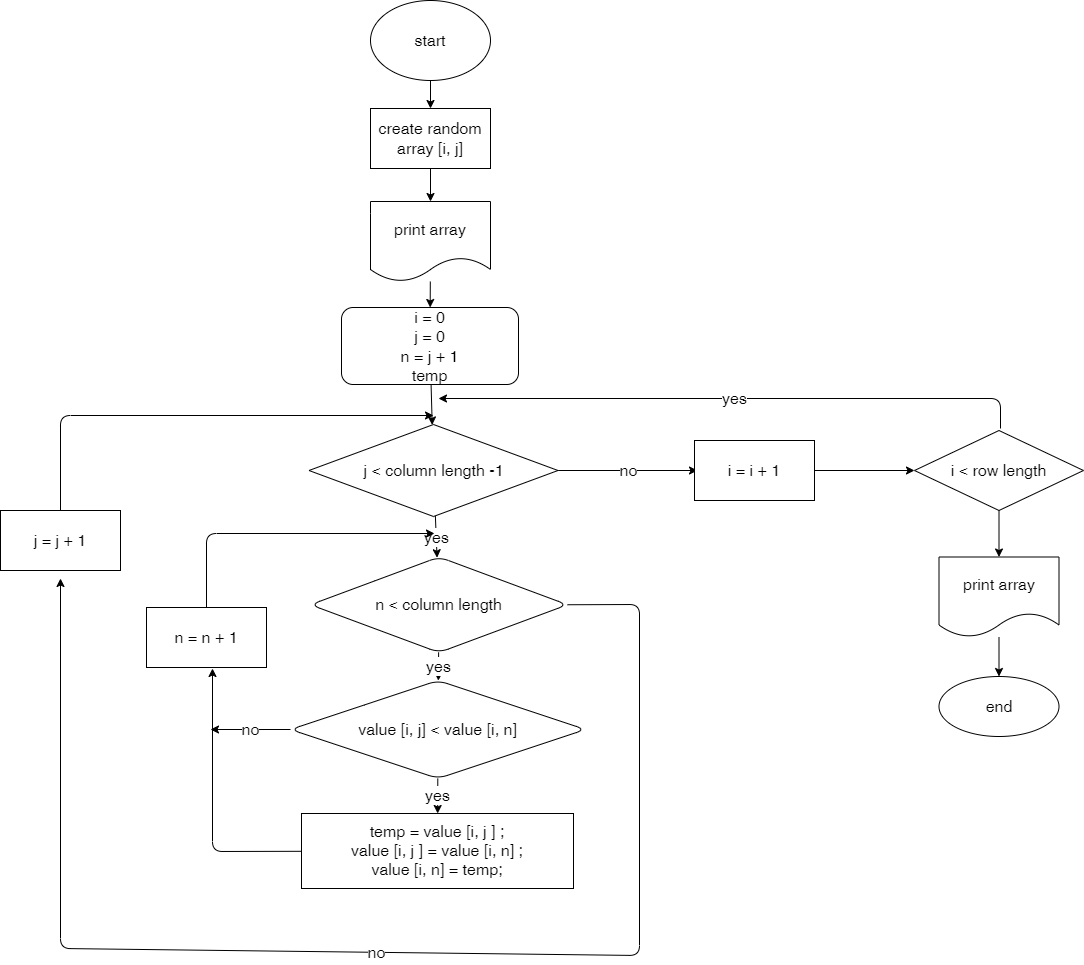

The diagram above was exported from draw.io. Its source (the exported page's mxGraphModel, read from the mxfile embedded in the PNG):
<mxGraphModel dx="2243" dy="620" grid="0" gridSize="10" guides="1" tooltips="1" connect="1" arrows="1" fold="1" page="0" pageScale="1" pageWidth="850" pageHeight="1100" math="0" shadow="0">
  <root>
    <mxCell id="0" />
    <mxCell id="1" parent="0" />
    <mxCell id="4" value="" style="edgeStyle=none;html=1;fontSize=16;" parent="1" source="2" target="3" edge="1">
      <mxGeometry relative="1" as="geometry" />
    </mxCell>
    <mxCell id="2" value="start" style="ellipse;whiteSpace=wrap;html=1;fontSize=16;" parent="1" vertex="1">
      <mxGeometry x="236" y="28" width="120" height="80" as="geometry" />
    </mxCell>
    <mxCell id="6" value="" style="edgeStyle=none;html=1;fontSize=16;entryX=0.5;entryY=0;entryDx=0;entryDy=0;" parent="1" source="3" target="7" edge="1">
      <mxGeometry relative="1" as="geometry">
        <mxPoint x="296" y="240" as="targetPoint" />
      </mxGeometry>
    </mxCell>
    <mxCell id="3" value="create random array [i, j]" style="whiteSpace=wrap;html=1;fontSize=16;" parent="1" vertex="1">
      <mxGeometry x="236" y="136" width="120" height="60" as="geometry" />
    </mxCell>
    <mxCell id="9" value="" style="edgeStyle=none;html=1;fontSize=16;" parent="1" source="7" target="8" edge="1">
      <mxGeometry relative="1" as="geometry" />
    </mxCell>
    <mxCell id="7" value="print array" style="shape=document;whiteSpace=wrap;html=1;boundedLbl=1;fontSize=16;" parent="1" vertex="1">
      <mxGeometry x="236" y="229" width="120" height="80" as="geometry" />
    </mxCell>
    <mxCell id="21" value="" style="edgeStyle=none;html=1;fontSize=16;" parent="1" source="8" target="19" edge="1">
      <mxGeometry relative="1" as="geometry" />
    </mxCell>
    <mxCell id="8" value="i = 0&lt;br&gt;j = 0&lt;br&gt;n = j + 1&lt;br&gt;temp" style="rounded=1;whiteSpace=wrap;html=1;fontSize=16;" parent="1" vertex="1">
      <mxGeometry x="207" y="335" width="177" height="77" as="geometry" />
    </mxCell>
    <mxCell id="29" value="yes" style="edgeStyle=none;html=1;fontSize=16;" parent="1" source="10" target="28" edge="1">
      <mxGeometry relative="1" as="geometry" />
    </mxCell>
    <mxCell id="36" value="no" style="edgeStyle=none;html=1;fontSize=16;exitX=1;exitY=0.5;exitDx=0;exitDy=0;" parent="1" source="10" edge="1">
      <mxGeometry relative="1" as="geometry">
        <mxPoint x="-74" y="606" as="targetPoint" />
        <Array as="points">
          <mxPoint x="505" y="632" />
          <mxPoint x="505" y="983" />
          <mxPoint x="-74" y="976" />
        </Array>
      </mxGeometry>
    </mxCell>
    <mxCell id="10" value="&lt;span&gt;n &amp;lt; column length&lt;/span&gt;" style="rhombus;whiteSpace=wrap;html=1;fontSize=16;rounded=1;" parent="1" vertex="1">
      <mxGeometry x="176" y="584.5" width="257" height="95.5" as="geometry" />
    </mxCell>
    <mxCell id="24" value="" style="edgeStyle=none;html=1;fontSize=16;" parent="1" source="12" edge="1">
      <mxGeometry relative="1" as="geometry">
        <mxPoint x="78" y="696" as="targetPoint" />
        <Array as="points">
          <mxPoint x="78" y="879" />
        </Array>
      </mxGeometry>
    </mxCell>
    <mxCell id="12" value="&lt;span&gt;temp = value [i, j ] ;&lt;br&gt;&lt;/span&gt;value [i, j ] = value [i, n] ;&lt;br&gt;value [i, n] = temp;&lt;span&gt;&lt;br&gt;&lt;/span&gt;" style="rounded=0;whiteSpace=wrap;html=1;fontSize=16;" parent="1" vertex="1">
      <mxGeometry x="167" y="841" width="272" height="75" as="geometry" />
    </mxCell>
    <mxCell id="25" value="" style="edgeStyle=none;html=1;fontSize=16;" parent="1" source="14" edge="1">
      <mxGeometry relative="1" as="geometry">
        <mxPoint x="299" y="443" as="targetPoint" />
        <Array as="points">
          <mxPoint x="-74" y="443" />
        </Array>
      </mxGeometry>
    </mxCell>
    <mxCell id="14" value="j = j + 1" style="rounded=0;whiteSpace=wrap;html=1;fontSize=16;" parent="1" vertex="1">
      <mxGeometry x="-134" y="538" width="120" height="60" as="geometry" />
    </mxCell>
    <mxCell id="22" value="yes" style="edgeStyle=none;html=1;fontSize=16;" parent="1" source="19" target="10" edge="1">
      <mxGeometry relative="1" as="geometry" />
    </mxCell>
    <mxCell id="26" value="no" style="edgeStyle=none;html=1;fontSize=16;" parent="1" source="19" edge="1">
      <mxGeometry relative="1" as="geometry">
        <mxPoint x="563" y="498" as="targetPoint" />
      </mxGeometry>
    </mxCell>
    <mxCell id="19" value="j &amp;lt; column length -1" style="rhombus;whiteSpace=wrap;html=1;fontSize=16;" parent="1" vertex="1">
      <mxGeometry x="174.5" y="452" width="249" height="92" as="geometry" />
    </mxCell>
    <mxCell id="31" value="yes" style="edgeStyle=none;html=1;fontSize=16;" parent="1" source="28" target="12" edge="1">
      <mxGeometry relative="1" as="geometry" />
    </mxCell>
    <mxCell id="35" value="no" style="edgeStyle=none;html=1;fontSize=16;" parent="1" source="28" edge="1">
      <mxGeometry relative="1" as="geometry">
        <mxPoint x="76" y="757" as="targetPoint" />
      </mxGeometry>
    </mxCell>
    <mxCell id="28" value="value [i, j] &amp;lt; value [i, n]" style="rhombus;whiteSpace=wrap;html=1;fontSize=16;rounded=1;" parent="1" vertex="1">
      <mxGeometry x="156" y="708" width="295" height="98" as="geometry" />
    </mxCell>
    <mxCell id="39" value="" style="edgeStyle=none;html=1;fontSize=16;" parent="1" source="38" edge="1">
      <mxGeometry relative="1" as="geometry">
        <mxPoint x="300" y="561" as="targetPoint" />
        <Array as="points">
          <mxPoint x="72" y="561" />
        </Array>
      </mxGeometry>
    </mxCell>
    <mxCell id="38" value="n = n + 1" style="rounded=0;whiteSpace=wrap;html=1;fontSize=16;" parent="1" vertex="1">
      <mxGeometry x="12" y="635" width="120" height="60" as="geometry" />
    </mxCell>
    <mxCell id="42" value="" style="edgeStyle=none;html=1;fontSize=16;" parent="1" source="40" target="41" edge="1">
      <mxGeometry relative="1" as="geometry" />
    </mxCell>
    <mxCell id="40" value="i = i + 1" style="rounded=0;whiteSpace=wrap;html=1;fontSize=16;" parent="1" vertex="1">
      <mxGeometry x="560" y="468" width="120" height="60" as="geometry" />
    </mxCell>
    <mxCell id="43" value="yes" style="edgeStyle=none;html=1;fontSize=16;" parent="1" edge="1">
      <mxGeometry relative="1" as="geometry">
        <mxPoint x="304" y="426" as="targetPoint" />
        <mxPoint x="866" y="456" as="sourcePoint" />
        <Array as="points">
          <mxPoint x="866" y="426" />
        </Array>
      </mxGeometry>
    </mxCell>
    <mxCell id="45" value="" style="edgeStyle=none;html=1;fontSize=16;" parent="1" source="41" target="44" edge="1">
      <mxGeometry relative="1" as="geometry" />
    </mxCell>
    <mxCell id="41" value="i &amp;lt; row length" style="rhombus;whiteSpace=wrap;html=1;fontSize=16;rounded=0;" parent="1" vertex="1">
      <mxGeometry x="780" y="458" width="169" height="80" as="geometry" />
    </mxCell>
    <mxCell id="47" value="" style="edgeStyle=none;html=1;fontSize=16;" parent="1" source="44" target="46" edge="1">
      <mxGeometry relative="1" as="geometry" />
    </mxCell>
    <mxCell id="44" value="print array" style="shape=document;whiteSpace=wrap;html=1;boundedLbl=1;fontSize=16;rounded=0;" parent="1" vertex="1">
      <mxGeometry x="804.5" y="584.5" width="120" height="80" as="geometry" />
    </mxCell>
    <mxCell id="46" value="end" style="ellipse;whiteSpace=wrap;html=1;fontSize=16;rounded=0;" parent="1" vertex="1">
      <mxGeometry x="804.5" y="704" width="120" height="60" as="geometry" />
    </mxCell>
  </root>
</mxGraphModel>